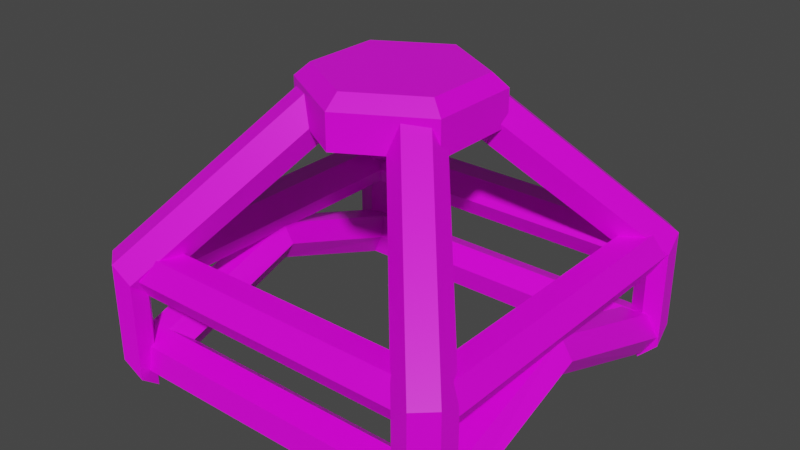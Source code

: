 # Source: MastadonHealTurretGirder.blend  (saved by Blender 2.91.10; exported with 4.5.12 LTS)
import bpy
from mathutils import Matrix  # noqa: F401  (used for matrix-valued properties, if any)

bpy.ops.wm.read_factory_settings(use_empty=True)
scene = bpy.context.scene
scene.name = 'Scene'

# ---- collections
col_collection = bpy.data.collections.new('Collection'); scene.collection.children.link(col_collection)

# ---- images (referenced by path relative to the original .blend; pixels are not part of the script)
import os
ASSET_DIR = os.environ.get("B2B_ASSET_DIR", "")  # directory of the original .blend (textures are referenced by path, not embedded)
HERE = os.path.dirname(os.path.abspath(__file__))  # packed textures are extracted next to this script under _unpacked/

def load_image(name, relpath, width, height, colorspace="sRGB"):
    """Load a texture the original file referenced (path relative to the .blend, or extracted next to this script)."""
    p = next((c for c in (os.path.join(HERE, relpath), os.path.join(ASSET_DIR, relpath)) if relpath and os.path.exists(c)), "")
    if p:
        img = bpy.data.images.load(p, check_existing=True)
        img.name = name
    else:  # same state as the original file: an image datablock whose file is absent (Cycles renders it pink)
        img = bpy.data.images.new(name, width, height)
        img.source = "FILE"
        img.filepath = "//" + (relpath or name)
    img.colorspace_settings.name = colorspace
    return img
img_green_team_png = load_image('green_team.png', 'green_team.png', 1024, 1024, 'sRGB')

# ---- materials (node trees are filled in below, after node groups)
mat_material = bpy.data.materials.new('Material')
mat_material.alpha_threshold = 0.0
mat_material.use_transparent_shadow = False
mat_material.line_color = (0.0, 0.0, 0.0, 1.0)

# ---- material node trees
mat_material.use_nodes = True; mat_material.node_tree.nodes.clear()
_N = mat_material.node_tree.nodes; _L = mat_material.node_tree.links
n0 = _N.new('ShaderNodeOutputMaterial'); n0.name = 'Material Output'; n0.location = (300, 300)
n1 = _N.new('ShaderNodeBsdfPrincipled'); n1.name = 'Principled BSDF'; n1.location = (10, 300)
n1.distribution = 'GGX'
n1.subsurface_method = 'BURLEY'
n1.inputs[2].default_value = 0.4
n1.inputs[3].default_value = 1.45
n1.inputs[27].default_value = (0.0, 0.0, 0.0, 1.0)
n1.inputs[28].default_value = 1.0
n2 = _N.new('ShaderNodeTexImage'); n2.name = 'Image Texture'; n2.location = (-280, 280)
n2.image = img_green_team_png
_L.new(n1.outputs[0], n0.inputs[0])
_L.new(n2.outputs[0], n1.inputs[0])
n0.is_active_output = True

# ---- world
world_world = bpy.data.worlds.new('World'); scene.world = world_world
world_world.use_nodes = True; world_world.node_tree.nodes.clear()
_N = world_world.node_tree.nodes; _L = world_world.node_tree.links
n0 = _N.new('ShaderNodeOutputWorld'); n0.name = 'World Output'; n0.location = (300, 300)
n1 = _N.new('ShaderNodeBackground'); n1.name = 'Background'; n1.location = (10, 300)
n1.inputs[0].default_value = (0.05088, 0.05088, 0.05088, 1.0)
_L.new(n1.outputs[0], n0.inputs[0])
n0.is_active_output = True
world_world.color = (0.05088, 0.05088, 0.05088)
world_world.use_sun_shadow = False
world_world.sun_shadow_jitter_overblur = 0.0

# ---- meshes
me_cylinder_001 = bpy.data.meshes.new('Cylinder.001')
me_cylinder_001.from_pydata([(0.344, 0.4372, -0.1432), (0.0721, 0.1272, 0.2093), (0.385, 0.4455, -0.1043), (0.1131, 0.1356, 0.2482), (0.4294, 0.4098, -0.1014), (0.1575, 0.09983, 0.251), (0.4329, 0.3656, -0.1375), (0.161, 0.0557, 0.2149), (0.392, 0.3573, -0.1765), (0.12, 0.04734, 0.176), (0.3475, 0.393, -0.1793), (0.0756, 0.08312, 0.1732), (0.3799, 0.3113, -0.1374), (0.0, 0.3113, -0.1374), (0.3799, 0.3388, -0.08977), (0.0, 0.3388, -0.08977), (0.3799, 0.3937, -0.08977), (0.0, 0.3937, -0.08977), (0.3799, 0.4212, -0.1374), (0.0, 0.4212, -0.1374), (0.3799, 0.3937, -0.1849), (0.0, 0.3937, -0.1849), (0.3799, 0.3388, -0.1849), (0.0, 0.3388, -0.1849), (0.3201, 0.0, -0.1374), (0.3201, 0.3758, -0.1374), (0.3476, 0.0, -0.08977), (0.3476, 0.3758, -0.08977), (0.4025, 0.0, -0.08977), (0.4025, 0.3758, -0.08977), (0.43, 0.0, -0.1374), (0.43, 0.3758, -0.1374), (0.4025, 0.0, -0.1849), (0.4025, 0.3758, -0.1849), (0.3476, 0.0, -0.1849), (0.3476, 0.3758, -0.1849), (0.3799, 0.3092, -0.3226), (0.0, 0.3092, -0.3226), (0.3799, 0.3513, -0.2873), (0.0, 0.3513, -0.2873), (0.3799, 0.403, -0.3061), (0.0, 0.403, -0.3061), (0.3799, 0.4125, -0.3602), (0.0, 0.4125, -0.3602), (0.3799, 0.3704, -0.3955), (0.0, 0.3704, -0.3955), (0.3799, 0.3188, -0.3767), (0.0, 0.3188, -0.3767), (0.3201, 0.0, -0.2161), (0.3201, 0.3698, -0.3447), (0.3476, 0.0, -0.1714), (0.3476, 0.3861, -0.2999), (0.4025, 0.0, -0.1714), (0.4025, 0.3861, -0.2999), (0.43, 0.0, -0.2161), (0.43, 0.3698, -0.3447), (0.4025, 0.0, -0.2608), (0.4025, 0.3535, -0.3894), (0.3476, 0.0, -0.2608), (0.3476, 0.3535, -0.3894), (0.344, 0.4372, -0.3712), (0.385, 0.4455, -0.3323), (0.4294, 0.4098, -0.3295), (0.4329, 0.3656, -0.3656), (0.392, 0.3573, -0.4045), (0.3475, 0.393, -0.4073)], [], [(0, 1, 3, 2), (2, 3, 5, 4), (4, 5, 7, 6), (6, 7, 9, 8), (3, 1, 11, 9, 7, 5), (8, 9, 11, 10), (10, 11, 1, 0), (0, 2, 61, 60), (12, 14, 15, 13), (14, 16, 17, 15), (16, 18, 19, 17), (18, 20, 21, 19), (15, 17, 19, 21, 23, 13), (20, 22, 23, 21), (22, 12, 13, 23), (12, 22, 20, 18, 16, 14), (24, 26, 27, 25), (26, 28, 29, 27), (28, 30, 31, 29), (30, 32, 33, 31), (27, 29, 31, 33, 35, 25), (32, 34, 35, 33), (34, 24, 25, 35), (24, 34, 32, 30, 28, 26), (36, 38, 39, 37), (38, 40, 41, 39), (40, 42, 43, 41), (42, 44, 45, 43), (39, 41, 43, 45, 47, 37), (44, 46, 47, 45), (46, 36, 37, 47), (36, 46, 44, 42, 40, 38), (48, 50, 51, 49), (50, 52, 53, 51), (52, 54, 55, 53), (54, 56, 57, 55), (51, 53, 55, 57, 59, 49), (56, 58, 59, 57), (58, 48, 49, 59), (48, 58, 56, 54, 52, 50), (60, 61, 62, 63, 64, 65), (4, 6, 63, 62), (10, 0, 60, 65), (6, 8, 64, 63), (2, 4, 62, 61), (8, 10, 65, 64)])
_uv = me_cylinder_001.uv_layers.new(name='UVMap')
_uv.uv.foreach_set('vector', [0.8555, 0.8721, 0.8555, 0.8721, 0.8555, 0.8721, 0.8555, 0.8721, 0.8555, 0.8721, 0.8555, 0.8721, 0.8555, 0.8721, 0.8555, 0.8721, 0.8555, 0.8721, 0.8555, 0.8721, 0.8555, 0.8721, 0.8555, 0.8721, 0.8555, 0.8721, 0.8555, 0.8721, 0.8555, 0.8721, 0.8555, 0.8721, 0.8555, 0.8721, 0.8555, 0.8721, 0.8555, 0.8721, 0.8555, 0.8721, 0.8555, 0.8721, 0.8555, 0.8721, 0.8555, 0.8721, 0.8555, 0.8721, 0.8555, 0.8721, 0.8555, 0.8721, 0.8555, 0.8721, 0.8555, 0.8721, 0.8555, 0.8721, 0.8555, 0.8721, 0.8555, 0.8721, 0.8555, 0.8721, 0.8555, 0.8721, 0.8555, 0.8721, 0.8555, 0.8721, 0.8555, 0.8721, 0.8555, 0.8721, 0.8555, 0.8721, 0.8555, 0.8721, 0.8555, 0.8721, 0.8555, 0.8721, 0.8555, 0.8721, 0.8555, 0.8721, 0.8555, 0.8721, 0.8555, 0.8721, 0.8555, 0.8721, 0.8555, 0.8721, 0.8555, 0.8721, 0.8555, 0.8721, 0.8555, 0.8721, 0.8555, 0.8721, 0.8555, 0.8721, 0.8555, 0.8721, 0.8555, 0.8721, 0.8555, 0.8721, 0.8555, 0.8721, 0.8555, 0.8721, 0.8555, 0.8721, 0.8555, 0.8721, 0.8555, 0.8721, 0.8555, 0.8721, 0.8555, 0.8721, 0.8555, 0.8721, 0.8555, 0.8721, 0.8555, 0.8721, 0.8555, 0.8721, 0.8555, 0.8721, 0.8555, 0.8721, 0.8555, 0.8721, 0.8555, 0.8721, 0.8555, 0.8721, 0.8555, 0.8721, 0.8555, 0.8721, 0.8555, 0.8721, 0.8555, 0.8721, 0.8555, 0.8721, 0.8555, 0.8721, 0.8555, 0.8721, 0.8555, 0.8721, 0.8555, 0.8721, 0.8555, 0.8721, 0.8555, 0.8721, 0.8555, 0.8721, 0.8555, 0.8721, 0.8555, 0.8721, 0.8555, 0.8721, 0.8555, 0.8721, 0.8555, 0.8721, 0.8555, 0.8721, 0.8555, 0.8721, 0.8555, 0.8721, 0.8555, 0.8721, 0.8555, 0.8721, 0.8555, 0.8721, 0.8555, 0.8721, 0.8555, 0.8721, 0.8555, 0.8721, 0.8555, 0.8721, 0.8555, 0.8721, 0.8555, 0.8721, 0.8555, 0.8721, 0.8555, 0.8721, 0.8555, 0.8721, 0.8555, 0.8721, 0.8555, 0.8721, 0.8555, 0.8721, 0.8555, 0.8721, 0.8555, 0.8721, 0.8555, 0.8721, 0.8555, 0.8721, 0.8555, 0.8721, 0.8555, 0.8721, 0.8555, 0.8721, 0.8555, 0.8721, 0.8555, 0.8721, 0.8555, 0.8721, 0.8555, 0.8721, 0.8555, 0.8721, 0.8555, 0.8721, 0.8555, 0.8721, 0.8555, 0.8721, 0.8555, 0.8721, 0.8555, 0.8721, 0.8555, 0.8721, 0.8555, 0.8721, 0.8555, 0.8721, 0.8555, 0.8721, 0.8555, 0.8721, 0.8555, 0.8721, 0.8555, 0.8721, 0.8555, 0.8721, 0.8555, 0.8721, 0.8555, 0.8721, 0.8555, 0.8721, 0.8555, 0.8721, 0.8555, 0.8721, 0.8555, 0.8721, 0.8555, 0.8721, 0.8555, 0.8721, 0.8555, 0.8721, 0.8555, 0.8721, 0.8555, 0.8721, 0.8555, 0.8721, 0.8555, 0.8721, 0.8555, 0.8721, 0.8555, 0.8721, 0.8555, 0.8721, 0.8555, 0.8721, 0.8555, 0.8721, 0.8555, 0.8721, 0.8555, 0.8721, 0.8555, 0.8721, 0.8555, 0.8721, 0.8555, 0.8721, 0.8555, 0.8721, 0.8555, 0.8721, 0.8555, 0.8721, 0.8555, 0.8721, 0.8555, 0.8721, 0.8555, 0.8721, 0.8555, 0.8721, 0.8555, 0.8721, 0.8555, 0.8721, 0.8555, 0.8721, 0.8555, 0.8721, 0.8555, 0.8721, 0.8555, 0.8721, 0.8555, 0.8721, 0.8555, 0.8721, 0.8555, 0.8721, 0.8555, 0.8721, 0.8555, 0.8721, 0.8555, 0.8721, 0.8555, 0.8721, 0.8555, 0.8721, 0.8555, 0.8721, 0.8555, 0.8721, 0.8555, 0.8721, 0.8555, 0.8721, 0.8555, 0.8721, 0.8555, 0.8721, 0.8555, 0.8721, 0.8555, 0.8721, 0.8555, 0.8721, 0.8555, 0.8721, 0.8555, 0.8721, 0.8555, 0.8721, 0.8555, 0.8721, 0.8555, 0.8721, 0.8555, 0.8721, 0.8555, 0.8721, 0.8555, 0.8721, 0.8555, 0.8721, 0.8555, 0.8721, 0.8555, 0.8721, 0.8555, 0.8721, 0.8555, 0.8721, 0.8555, 0.8721, 0.8555, 0.8721, 0.8555, 0.8721, 0.8555, 0.8721, 0.8555, 0.8721, 0.8555, 0.8721, 0.8555, 0.8721])
me_cylinder_001.materials.append(mat_material)
me_cylinder_001.use_remesh_fix_poles = True
me_cylinder_001.use_remesh_preserve_attributes = False
me_cylinder_001.use_mirror_vertex_groups = False
me_cylinder_001.update()
me_cylinder_002 = bpy.data.meshes.new('Cylinder.002')
me_cylinder_002.from_pydata([(0.0, 0.2134, 0.1723), (0.1848, 0.1067, 0.1723), (0.1848, -0.1067, 0.1723), (-1.866e-08, -0.2134, 0.1723), (-0.1848, -0.1067, 0.1723), (-0.1848, 0.1067, 0.1723), (4.657e-09, 0.1789, 0.2817), (0.0, 0.2134, 0.2517), (0.1549, 0.08945, 0.2817), (0.1848, 0.1067, 0.2517), (0.1549, -0.08945, 0.2817), (0.1848, -0.1067, 0.2517), (-2.421e-08, -0.1789, 0.2817), (-1.866e-08, -0.2134, 0.2517), (-0.1549, -0.08945, 0.2817), (-0.1848, -0.1067, 0.2517), (-0.1549, 0.08945, 0.2817), (-0.1848, 0.1067, 0.2517)], [], [(5, 17, 7, 0), (2, 11, 13, 3), (3, 13, 15, 4), (4, 15, 17, 5), (0, 7, 9, 1), (1, 9, 11, 2), (0, 1, 2, 3, 4, 5), (9, 7, 6, 8), (11, 9, 8, 10), (13, 11, 10, 12), (15, 13, 12, 14), (17, 15, 14, 16), (7, 17, 16, 6), (8, 6, 16, 14, 12, 10)])
_uv = me_cylinder_002.uv_layers.new(name='UVMap')
_uv.uv.foreach_set('vector', [0.1296, 0.7004, 0.1296, 0.7004, 0.1296, 0.7004, 0.1296, 0.7004, 0.1296, 0.7004, 0.1296, 0.7004, 0.1296, 0.7004, 0.1296, 0.7004, 0.1296, 0.7004, 0.1296, 0.7004, 0.1296, 0.7004, 0.1296, 0.7004, 0.1296, 0.7004, 0.1296, 0.7004, 0.1296, 0.7004, 0.1296, 0.7004, 0.1296, 0.7004, 0.1296, 0.7004, 0.1296, 0.7004, 0.1296, 0.7004, 0.1296, 0.7004, 0.1296, 0.7004, 0.1296, 0.7004, 0.1296, 0.7004, 0.1296, 0.7004, 0.1296, 0.7004, 0.1296, 0.7004, 0.1296, 0.7004, 0.1296, 0.7004, 0.1296, 0.7004, 0.1296, 0.7004, 0.1296, 0.7004, 0.1296, 0.7004, 0.1296, 0.7004, 0.1296, 0.7004, 0.1296, 0.7004, 0.1296, 0.7004, 0.1296, 0.7004, 0.1296, 0.7004, 0.1296, 0.7004, 0.1296, 0.7004, 0.1296, 0.7004, 0.1296, 0.7004, 0.1296, 0.7004, 0.1296, 0.7004, 0.1296, 0.7004, 0.1296, 0.7004, 0.1296, 0.7004, 0.1296, 0.7004, 0.1296, 0.7004, 0.1296, 0.7004, 0.1296, 0.7004, 0.1296, 0.7004, 0.1296, 0.7004, 0.1296, 0.7004, 0.1296, 0.7004, 0.1296, 0.7004, 0.1296, 0.7004, 0.1296, 0.7004, 0.1296, 0.7004])
me_cylinder_002.materials.append(mat_material)
me_cylinder_002.use_remesh_fix_poles = True
me_cylinder_002.use_remesh_preserve_attributes = False
me_cylinder_002.use_mirror_vertex_groups = False
me_cylinder_002.update()

# ---- objects
ob_cylinder = bpy.data.objects.new('Cylinder', me_cylinder_001)
ob_cylinder_001 = bpy.data.objects.new('Cylinder.001', me_cylinder_002)

# ---- transforms, parenting, visibility, modifiers, constraints
ob_cylinder.location = (0.0, 0.0, 0.0)
ob_cylinder.lineart.crease_threshold = 0.0
_m = ob_cylinder.modifiers.new('Mirror', 'MIRROR')
_m.use_axis = (True, True, False)
_m.use_clip = True
ob_cylinder_001.location = (0.0, 0.0, 0.0)
ob_cylinder_001.lineart.crease_threshold = 0.0

# ---- collection membership
col_collection.objects.link(ob_cylinder)
col_collection.objects.link(ob_cylinder_001)

# ---- scene / render settings (as saved in the file)
scene.frame_start = 1; scene.frame_end = 250; scene.frame_set(1)
scene.render.engine = 'BLENDER_EEVEE_NEXT'
scene.cycles.use_denoising = False
scene.cycles.samples = 128
scene.cycles.sampling_pattern = 'TABULATED_SOBOL'
scene.cycles.use_adaptive_sampling = False
scene.cycles.use_light_tree = False
scene.view_settings.view_transform = 'Filmic'
bpy.context.view_layer.update()

# ---- added for rendering (the .blend has no active camera and no usable light): camera, sun
cam_auto = bpy.data.cameras.new('AutoCamera')
cam_auto.lens = 50.0
cam_auto.sensor_width = 36.0
cam_auto.clip_end = 1000.0
ob_auto_camera = bpy.data.objects.new('AutoCamera', cam_auto)
scene.collection.objects.link(ob_auto_camera)
ob_auto_camera.location = (1.31446, -1.57735, 0.988728)
ob_auto_camera.rotation_euler = (1.09748, -7.21219e-08, 0.694738)
scene.camera = ob_auto_camera
light_auto_sun = bpy.data.lights.new('AutoSun', 'SUN')
light_auto_sun.energy = 3.0
light_auto_sun.angle = 0.0523599
ob_auto_sun = bpy.data.objects.new('AutoSun', light_auto_sun)
scene.collection.objects.link(ob_auto_sun)
ob_auto_sun.rotation_euler = (0.872665, 0.174533, 0.523599)
bpy.context.view_layer.update()
